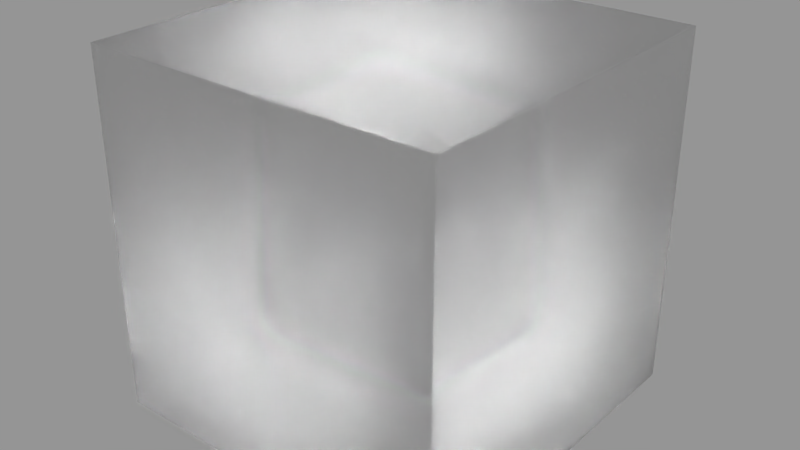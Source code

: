 # Source: FF_Water_iced_.blend  (saved by Blender 2.79.0; exported with 4.5.12 LTS)
import bpy
from mathutils import Matrix  # noqa: F401  (used for matrix-valued properties, if any)

bpy.ops.wm.read_factory_settings(use_empty=True)
scene = bpy.context.scene
scene.name = 'Scene'

# ---- collections
col_collection_1 = bpy.data.collections.new('Collection 1'); scene.collection.children.link(col_collection_1)

# ---- materials (node trees are filled in below, after node groups)
mat_ff_water__iced = bpy.data.materials.new('FF Water (iced)')
mat_ff_water__iced.alpha_threshold = 0.0
mat_ff_water__iced.preview_render_type = 'SHADERBALL'
mat_ff_water__iced.roughness = 0.5

# ---- material node trees
mat_ff_water__iced.use_nodes = True; mat_ff_water__iced.node_tree.nodes.clear()
_N = mat_ff_water__iced.node_tree.nodes; _L = mat_ff_water__iced.node_tree.links
n0 = _N.new('ShaderNodeOutputMaterial'); n0.name = 'Material Output'; n0.location = (466, 299)
n1 = _N.new('ShaderNodeBsdfPrincipled'); n1.name = 'Principled BSDF'; n1.location = (119, 390)
n1.width = 150
n1.subsurface_method = 'BURLEY'
n1.inputs[1].default_value = 0.025
n1.inputs[2].default_value = 0.2583
n1.inputs[3].default_value = 1.45
n1.inputs[9].default_value = (1.0, 1.0, 1.0)
n1.inputs[18].default_value = 1.0
_L.new(n1.outputs[0], n0.inputs[0])
n0.is_active_output = True

# ---- meshes
me_cube = bpy.data.meshes.new('Cube')
me_cube.from_pydata([(-1.0, -1.0, -1.0), (-1.0, -1.0, 1.0), (-1.0, 1.0, -1.0), (-1.0, 1.0, 1.0), (1.0, -1.0, -1.0), (1.0, -1.0, 1.0), (1.0, 1.0, -1.0), (1.0, 1.0, 1.0)], [], [(0, 1, 3, 2), (2, 3, 7, 6), (6, 7, 5, 4), (4, 5, 1, 0), (2, 6, 4, 0), (7, 3, 1, 5)])
me_cube.materials.append(mat_ff_water__iced)
me_cube.use_remesh_preserve_volume = False
me_cube.use_remesh_preserve_attributes = False
me_cube.use_mirror_vertex_groups = False
me_cube.update()

# ---- objects
ob_cube = bpy.data.objects.new('Cube', me_cube)

# ---- transforms, parenting, visibility, modifiers, constraints
ob_cube.location = (0.0, 0.0, 0.0)
ob_cube.lineart.crease_threshold = 0.0

# ---- collection membership
col_collection_1.objects.link(ob_cube)

# ---- scene / render settings (as saved in the file)
scene.frame_start = 1; scene.frame_end = 250; scene.frame_set(1)
scene.render.engine = 'CYCLES'
scene.render.resolution_percentage = 50
scene.render.dither_intensity = 0.0
scene.cycles.use_denoising = False
scene.cycles.samples = 128
scene.cycles.sampling_pattern = 'TABULATED_SOBOL'
scene.cycles.use_adaptive_sampling = False
scene.cycles.use_light_tree = False
scene.cycles.blur_glossy = 0.0
scene.cycles.sample_clamp_indirect = 0.0
scene.view_settings.view_transform = 'Standard'
bpy.context.view_layer.update()

# ---- added for rendering (the .blend has no active camera and no usable light): camera, sun + grey world if the file has none
cam_auto = bpy.data.cameras.new('AutoCamera')
cam_auto.lens = 50.0
cam_auto.sensor_width = 36.0
cam_auto.clip_end = 1000.0
ob_auto_camera = bpy.data.objects.new('AutoCamera', cam_auto)
scene.collection.objects.link(ob_auto_camera)
ob_auto_camera.location = (3.20507, -3.84609, 2.56406)
ob_auto_camera.rotation_euler = (1.09748, -7.21219e-08, 0.694738)
scene.camera = ob_auto_camera
light_auto_sun = bpy.data.lights.new('AutoSun', 'SUN')
light_auto_sun.energy = 3.0
light_auto_sun.angle = 0.0523599
ob_auto_sun = bpy.data.objects.new('AutoSun', light_auto_sun)
scene.collection.objects.link(ob_auto_sun)
ob_auto_sun.rotation_euler = (0.872665, 0.174533, 0.523599)
if scene.world is None:
    world_auto = bpy.data.worlds.new('AutoWorld')
    world_auto.color = (0.3, 0.3, 0.3)
    scene.world = world_auto
bpy.context.view_layer.update()
